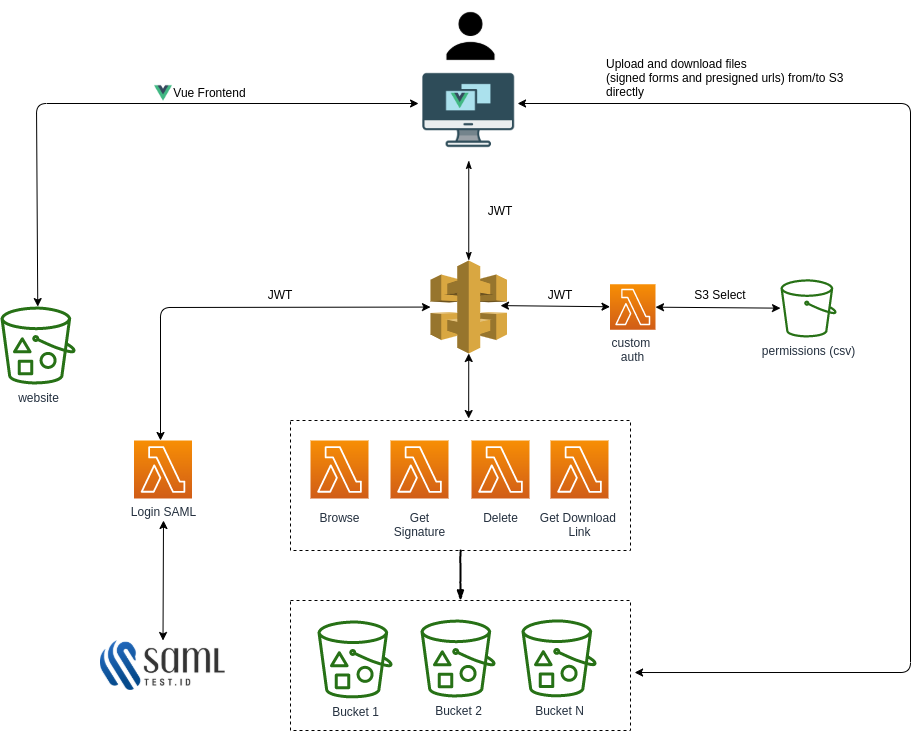

The diagram above was exported from draw.io. Its source (the exported page's mxGraphModel, read from the mxfile embedded in the PNG):
<mxGraphModel dx="1422" dy="712" grid="1" gridSize="10" guides="1" tooltips="1" connect="1" arrows="1" fold="1" page="1" pageScale="1" pageWidth="1169" pageHeight="827" math="0" shadow="0">
  <root>
    <mxCell id="0" />
    <mxCell id="1" parent="0" />
    <mxCell id="UEzPUAAOIrF-is8g5C7q-98" value="permissions (csv)&lt;br&gt;" style="outlineConnect=0;fontColor=#232F3E;gradientColor=none;fillColor=#277116;strokeColor=none;dashed=0;verticalLabelPosition=bottom;verticalAlign=top;align=center;html=1;fontSize=12;fontStyle=0;aspect=fixed;pointerEvents=1;shape=mxgraph.aws4.bucket;labelBackgroundColor=#ffffff;" parent="1" vertex="1">
      <mxGeometry x="910" y="308.75" width="56" height="58.25" as="geometry" />
    </mxCell>
    <mxCell id="bdopi-1UFrGcDfeiynOT-1" style="edgeStyle=orthogonalEdgeStyle;rounded=0;orthogonalLoop=1;jettySize=auto;html=1;exitX=0.5;exitY=1;exitDx=0;exitDy=0;" parent="1" edge="1">
      <mxGeometry relative="1" as="geometry">
        <mxPoint x="470" y="258" as="sourcePoint" />
        <mxPoint x="470" y="258" as="targetPoint" />
      </mxGeometry>
    </mxCell>
    <mxCell id="bdopi-1UFrGcDfeiynOT-34" value="" style="group" parent="1" vertex="1" connectable="0">
      <mxGeometry x="420" y="450" width="340" height="130" as="geometry" />
    </mxCell>
    <mxCell id="bdopi-1UFrGcDfeiynOT-33" value="" style="rounded=0;whiteSpace=wrap;html=1;labelBackgroundColor=none;fillColor=none;dashed=1;" parent="bdopi-1UFrGcDfeiynOT-34" vertex="1">
      <mxGeometry width="340" height="130" as="geometry" />
    </mxCell>
    <mxCell id="UEzPUAAOIrF-is8g5C7q-85" value="Browse" style="outlineConnect=0;fontColor=#232F3E;gradientColor=#F78E04;gradientDirection=north;fillColor=#D05C17;strokeColor=#ffffff;dashed=0;verticalLabelPosition=bottom;verticalAlign=top;align=center;html=1;fontSize=12;fontStyle=0;aspect=fixed;shape=mxgraph.aws4.resourceIcon;resIcon=mxgraph.aws4.lambda;labelBackgroundColor=#ffffff;spacingTop=6;" parent="bdopi-1UFrGcDfeiynOT-34" vertex="1">
      <mxGeometry x="20" y="20" width="58" height="58" as="geometry" />
    </mxCell>
    <mxCell id="bdopi-1UFrGcDfeiynOT-11" value="Delete&lt;br&gt;" style="outlineConnect=0;fontColor=#232F3E;gradientColor=#F78E04;gradientDirection=north;fillColor=#D05C17;strokeColor=#ffffff;dashed=0;verticalLabelPosition=bottom;verticalAlign=top;align=center;html=1;fontSize=12;fontStyle=0;aspect=fixed;shape=mxgraph.aws4.resourceIcon;resIcon=mxgraph.aws4.lambda;labelBackgroundColor=#ffffff;spacingTop=6;" parent="bdopi-1UFrGcDfeiynOT-34" vertex="1">
      <mxGeometry x="181" y="20" width="58" height="58" as="geometry" />
    </mxCell>
    <mxCell id="bdopi-1UFrGcDfeiynOT-12" value="Get Download &lt;br&gt;Link" style="outlineConnect=0;fontColor=#232F3E;gradientColor=#F78E04;gradientDirection=north;fillColor=#D05C17;strokeColor=#ffffff;dashed=0;verticalLabelPosition=bottom;verticalAlign=top;align=center;html=1;fontSize=12;fontStyle=0;aspect=fixed;shape=mxgraph.aws4.resourceIcon;resIcon=mxgraph.aws4.lambda;labelBackgroundColor=#ffffff;spacingTop=6;" parent="bdopi-1UFrGcDfeiynOT-34" vertex="1">
      <mxGeometry x="260" y="20" width="58" height="58" as="geometry" />
    </mxCell>
    <mxCell id="bdopi-1UFrGcDfeiynOT-10" value="Get&lt;br&gt;Signature" style="outlineConnect=0;fontColor=#232F3E;gradientColor=#F78E04;gradientDirection=north;fillColor=#D05C17;strokeColor=#ffffff;dashed=0;verticalLabelPosition=bottom;verticalAlign=top;align=center;html=1;fontSize=12;fontStyle=0;aspect=fixed;shape=mxgraph.aws4.resourceIcon;resIcon=mxgraph.aws4.lambda;labelBackgroundColor=#ffffff;spacingTop=6;" parent="bdopi-1UFrGcDfeiynOT-34" vertex="1">
      <mxGeometry x="100" y="20" width="58" height="58" as="geometry" />
    </mxCell>
    <mxCell id="bdopi-1UFrGcDfeiynOT-35" value="" style="group" parent="1" vertex="1" connectable="0">
      <mxGeometry x="420" y="630" width="340" height="130" as="geometry" />
    </mxCell>
    <mxCell id="bdopi-1UFrGcDfeiynOT-31" value="" style="group" parent="bdopi-1UFrGcDfeiynOT-35" vertex="1" connectable="0">
      <mxGeometry x="20" y="18.860000000000014" width="286" height="78.13999999999999" as="geometry" />
    </mxCell>
    <mxCell id="UEzPUAAOIrF-is8g5C7q-77" value="Bucket 1&lt;br&gt;" style="outlineConnect=0;fontColor=#232F3E;gradientColor=none;fillColor=#277116;strokeColor=none;dashed=0;verticalLabelPosition=bottom;verticalAlign=top;align=center;html=1;fontSize=12;fontStyle=0;aspect=fixed;pointerEvents=1;shape=mxgraph.aws4.bucket_with_objects;labelBackgroundColor=#ffffff;" parent="bdopi-1UFrGcDfeiynOT-31" vertex="1">
      <mxGeometry x="7" y="1.0699999999999363" width="75" height="78" as="geometry" />
    </mxCell>
    <mxCell id="UEzPUAAOIrF-is8g5C7q-78" value="Bucket 2&lt;br&gt;" style="outlineConnect=0;fontColor=#232F3E;gradientColor=none;fillColor=#277116;strokeColor=none;dashed=0;verticalLabelPosition=bottom;verticalAlign=top;align=center;html=1;fontSize=12;fontStyle=0;aspect=fixed;pointerEvents=1;shape=mxgraph.aws4.bucket_with_objects;labelBackgroundColor=#ffffff;" parent="bdopi-1UFrGcDfeiynOT-31" vertex="1">
      <mxGeometry x="110" y="0.13999999999998636" width="75" height="78" as="geometry" />
    </mxCell>
    <mxCell id="bdopi-1UFrGcDfeiynOT-17" value="Bucket N" style="outlineConnect=0;fontColor=#232F3E;gradientColor=none;fillColor=#277116;strokeColor=none;dashed=0;verticalLabelPosition=bottom;verticalAlign=top;align=center;html=1;fontSize=12;fontStyle=0;aspect=fixed;pointerEvents=1;shape=mxgraph.aws4.bucket_with_objects;labelBackgroundColor=#ffffff;" parent="bdopi-1UFrGcDfeiynOT-31" vertex="1">
      <mxGeometry x="211" width="75" height="78" as="geometry" />
    </mxCell>
    <mxCell id="bdopi-1UFrGcDfeiynOT-32" value="" style="rounded=0;whiteSpace=wrap;html=1;labelBackgroundColor=none;fillColor=none;dashed=1;" parent="bdopi-1UFrGcDfeiynOT-35" vertex="1">
      <mxGeometry width="340" height="130" as="geometry" />
    </mxCell>
    <mxCell id="bdopi-1UFrGcDfeiynOT-36" value="" style="rounded=0;comic=1;strokeWidth=2;endArrow=blockThin;html=1;fontFamily=Comic Sans MS;fontStyle=1;entryX=0.5;entryY=0;entryDx=0;entryDy=0;exitX=0.5;exitY=1;exitDx=0;exitDy=0;" parent="1" source="bdopi-1UFrGcDfeiynOT-33" target="bdopi-1UFrGcDfeiynOT-32" edge="1">
      <mxGeometry width="50" height="50" relative="1" as="geometry">
        <mxPoint x="565" y="500" as="sourcePoint" />
        <mxPoint x="615" y="450" as="targetPoint" />
      </mxGeometry>
    </mxCell>
    <mxCell id="bdopi-1UFrGcDfeiynOT-37" value="" style="outlineConnect=0;dashed=0;verticalLabelPosition=bottom;verticalAlign=top;align=center;html=1;shape=mxgraph.aws3.api_gateway;fillColor=#D9A741;gradientColor=none;" parent="1" vertex="1">
      <mxGeometry x="560" y="290" width="76.5" height="93" as="geometry" />
    </mxCell>
    <mxCell id="bdopi-1UFrGcDfeiynOT-38" value="custom &lt;br&gt;auth" style="outlineConnect=0;fontColor=#232F3E;gradientColor=#F78E04;gradientDirection=north;fillColor=#D05C17;strokeColor=#ffffff;dashed=0;verticalLabelPosition=bottom;verticalAlign=top;align=center;html=1;fontSize=12;fontStyle=0;aspect=fixed;shape=mxgraph.aws4.resourceIcon;resIcon=mxgraph.aws4.lambda;" parent="1" vertex="1">
      <mxGeometry x="739.5" y="313.75" width="45.5" height="45.5" as="geometry" />
    </mxCell>
    <mxCell id="bdopi-1UFrGcDfeiynOT-43" value="" style="endArrow=classic;startArrow=classic;html=1;exitX=0.915;exitY=0.485;exitDx=0;exitDy=0;exitPerimeter=0;" parent="1" source="bdopi-1UFrGcDfeiynOT-37" target="bdopi-1UFrGcDfeiynOT-38" edge="1">
      <mxGeometry width="50" height="50" relative="1" as="geometry">
        <mxPoint x="670" y="329.75" as="sourcePoint" />
        <mxPoint x="640" y="299.75" as="targetPoint" />
      </mxGeometry>
    </mxCell>
    <mxCell id="bdopi-1UFrGcDfeiynOT-49" value="" style="endArrow=classic;startArrow=classic;html=1;" parent="1" source="bdopi-1UFrGcDfeiynOT-38" target="UEzPUAAOIrF-is8g5C7q-98" edge="1">
      <mxGeometry width="50" height="50" relative="1" as="geometry">
        <mxPoint x="830" y="399.75" as="sourcePoint" />
        <mxPoint x="749.5" y="346.2600328916278" as="targetPoint" />
      </mxGeometry>
    </mxCell>
    <mxCell id="bdopi-1UFrGcDfeiynOT-50" value="S3 Select" style="text;html=1;strokeColor=none;fillColor=none;align=center;verticalAlign=middle;whiteSpace=wrap;rounded=0;" parent="1" vertex="1">
      <mxGeometry x="820" y="313.75" width="60" height="20" as="geometry" />
    </mxCell>
    <mxCell id="bdopi-1UFrGcDfeiynOT-51" value="JWT" style="text;html=1;strokeColor=none;fillColor=none;align=center;verticalAlign=middle;whiteSpace=wrap;rounded=0;" parent="1" vertex="1">
      <mxGeometry x="660" y="313.75" width="60" height="20" as="geometry" />
    </mxCell>
    <mxCell id="bdopi-1UFrGcDfeiynOT-52" value="Login SAML" style="outlineConnect=0;fontColor=#232F3E;gradientColor=#F78E04;gradientDirection=north;fillColor=#D05C17;strokeColor=#ffffff;dashed=0;verticalLabelPosition=bottom;verticalAlign=top;align=center;html=1;fontSize=12;fontStyle=0;aspect=fixed;shape=mxgraph.aws4.resourceIcon;resIcon=mxgraph.aws4.lambda;" parent="1" vertex="1">
      <mxGeometry x="263.5" y="470" width="58" height="58" as="geometry" />
    </mxCell>
    <mxCell id="bdopi-1UFrGcDfeiynOT-53" value="" style="shape=image;verticalLabelPosition=bottom;labelBackgroundColor=#ffffff;verticalAlign=top;aspect=fixed;imageAspect=0;image=https://samltest.id/wp-content/uploads/2018/08/6.png;" parent="1" vertex="1">
      <mxGeometry x="230" y="670" width="125" height="50" as="geometry" />
    </mxCell>
    <mxCell id="bdopi-1UFrGcDfeiynOT-54" value="" style="endArrow=classic;startArrow=classic;html=1;exitX=0.5;exitY=0;exitDx=0;exitDy=0;" parent="1" source="bdopi-1UFrGcDfeiynOT-53" edge="1">
      <mxGeometry width="50" height="50" relative="1" as="geometry">
        <mxPoint x="560" y="400" as="sourcePoint" />
        <mxPoint x="293" y="550" as="targetPoint" />
      </mxGeometry>
    </mxCell>
    <mxCell id="bdopi-1UFrGcDfeiynOT-55" value="" style="endArrow=classic;startArrow=classic;html=1;" parent="1" target="bdopi-1UFrGcDfeiynOT-37" edge="1">
      <mxGeometry width="50" height="50" relative="1" as="geometry">
        <mxPoint x="290" y="470" as="sourcePoint" />
        <mxPoint x="610" y="350" as="targetPoint" />
        <Array as="points">
          <mxPoint x="290" y="337" />
        </Array>
      </mxGeometry>
    </mxCell>
    <mxCell id="bdopi-1UFrGcDfeiynOT-56" value="JWT" style="text;html=1;strokeColor=none;fillColor=none;align=center;verticalAlign=middle;whiteSpace=wrap;rounded=0;" parent="1" vertex="1">
      <mxGeometry x="380" y="313.75" width="60" height="20" as="geometry" />
    </mxCell>
    <UserObject label="" id="bdopi-1UFrGcDfeiynOT-60">
      <mxCell style="group" parent="1" vertex="1" connectable="0">
        <mxGeometry x="548.25" y="90" width="100" height="100" as="geometry" />
      </mxCell>
    </UserObject>
    <mxCell id="bdopi-1UFrGcDfeiynOT-59" value="" style="shape=image;verticalLabelPosition=bottom;labelBackgroundColor=#ffffff;verticalAlign=top;aspect=fixed;imageAspect=0;image=https://cdn.icon-icons.com/icons2/1367/PNG/512/32officeicons-31_89708.png;" parent="bdopi-1UFrGcDfeiynOT-60" vertex="1">
      <mxGeometry width="100" height="100" as="geometry" />
    </mxCell>
    <mxCell id="bdopi-1UFrGcDfeiynOT-58" value="" style="shape=image;verticalLabelPosition=bottom;labelBackgroundColor=#ffffff;verticalAlign=top;aspect=fixed;imageAspect=0;image=https://vuejs.org/images/logo.png;" parent="bdopi-1UFrGcDfeiynOT-60" vertex="1">
      <mxGeometry x="32.43243243243243" y="31.53153153153153" width="18.018018018018015" height="18.018018018018015" as="geometry" />
    </mxCell>
    <mxCell id="bdopi-1UFrGcDfeiynOT-63" value="" style="shape=image;verticalLabelPosition=bottom;labelBackgroundColor=#ffffff;verticalAlign=top;aspect=fixed;imageAspect=0;image=https://www.shareicon.net/data/512x512/2015/09/03/95108_user_512x512.png;" parent="1" vertex="1">
      <mxGeometry x="564.5" y="30" width="72" height="72" as="geometry" />
    </mxCell>
    <mxCell id="bdopi-1UFrGcDfeiynOT-65" style="edgeStyle=orthogonalEdgeStyle;rounded=0;orthogonalLoop=1;jettySize=auto;html=1;entryX=0.5;entryY=0;entryDx=0;entryDy=0;entryPerimeter=0;endArrow=classicThin;endFill=1;startArrow=classicThin;startFill=1;" parent="1" source="bdopi-1UFrGcDfeiynOT-59" target="bdopi-1UFrGcDfeiynOT-37" edge="1">
      <mxGeometry relative="1" as="geometry" />
    </mxCell>
    <mxCell id="bdopi-1UFrGcDfeiynOT-66" value="JWT" style="text;html=1;strokeColor=none;fillColor=none;align=center;verticalAlign=middle;whiteSpace=wrap;rounded=0;" parent="1" vertex="1">
      <mxGeometry x="600" y="230" width="60" height="20" as="geometry" />
    </mxCell>
    <mxCell id="bdopi-1UFrGcDfeiynOT-67" value="" style="endArrow=classic;startArrow=classic;html=1;exitX=0.524;exitY=-0.015;exitDx=0;exitDy=0;exitPerimeter=0;entryX=0.5;entryY=1;entryDx=0;entryDy=0;entryPerimeter=0;" parent="1" source="bdopi-1UFrGcDfeiynOT-33" target="bdopi-1UFrGcDfeiynOT-37" edge="1">
      <mxGeometry width="50" height="50" relative="1" as="geometry">
        <mxPoint x="560" y="400" as="sourcePoint" />
        <mxPoint x="610" y="350" as="targetPoint" />
      </mxGeometry>
    </mxCell>
    <mxCell id="bdopi-1UFrGcDfeiynOT-68" value="" style="endArrow=classic;startArrow=classic;html=1;entryX=0.988;entryY=0.43;entryDx=0;entryDy=0;entryPerimeter=0;exitX=1.012;exitY=0.554;exitDx=0;exitDy=0;exitPerimeter=0;" parent="1" source="bdopi-1UFrGcDfeiynOT-32" target="bdopi-1UFrGcDfeiynOT-59" edge="1">
      <mxGeometry width="50" height="50" relative="1" as="geometry">
        <mxPoint x="560" y="450" as="sourcePoint" />
        <mxPoint x="610" y="400" as="targetPoint" />
        <Array as="points">
          <mxPoint x="1040" y="702" />
          <mxPoint x="1040" y="133" />
        </Array>
      </mxGeometry>
    </mxCell>
    <mxCell id="bdopi-1UFrGcDfeiynOT-69" value="Upload and download files &lt;br&gt;(signed forms and presigned urls) from/to S3 directly" style="text;html=1;strokeColor=none;fillColor=none;align=left;verticalAlign=middle;whiteSpace=wrap;rounded=0;" parent="1" vertex="1">
      <mxGeometry x="733.5" y="97" width="250" height="20" as="geometry" />
    </mxCell>
    <mxCell id="bdopi-1UFrGcDfeiynOT-70" style="edgeStyle=orthogonalEdgeStyle;rounded=0;orthogonalLoop=1;jettySize=auto;html=1;exitX=0.5;exitY=1;exitDx=0;exitDy=0;startArrow=classicThin;startFill=1;endArrow=classicThin;endFill=1;" parent="1" source="bdopi-1UFrGcDfeiynOT-69" target="bdopi-1UFrGcDfeiynOT-69" edge="1">
      <mxGeometry relative="1" as="geometry" />
    </mxCell>
    <mxCell id="bdopi-1UFrGcDfeiynOT-74" value="website" style="outlineConnect=0;fontColor=#232F3E;gradientColor=none;fillColor=#277116;strokeColor=none;dashed=0;verticalLabelPosition=bottom;verticalAlign=top;align=center;html=1;fontSize=12;fontStyle=0;aspect=fixed;pointerEvents=1;shape=mxgraph.aws4.bucket_with_objects;" parent="1" vertex="1">
      <mxGeometry x="130" y="336" width="75" height="78" as="geometry" />
    </mxCell>
    <mxCell id="bdopi-1UFrGcDfeiynOT-76" value="" style="endArrow=classic;startArrow=classic;html=1;entryX=-0.002;entryY=0.43;entryDx=0;entryDy=0;entryPerimeter=0;" parent="1" source="bdopi-1UFrGcDfeiynOT-74" target="bdopi-1UFrGcDfeiynOT-59" edge="1">
      <mxGeometry width="50" height="50" relative="1" as="geometry">
        <mxPoint x="560" y="420" as="sourcePoint" />
        <mxPoint x="450" y="160" as="targetPoint" />
        <Array as="points">
          <mxPoint x="166" y="133" />
        </Array>
      </mxGeometry>
    </mxCell>
    <mxCell id="bdopi-1UFrGcDfeiynOT-78" value="Vue Frontend" style="text;html=1;strokeColor=none;fillColor=none;align=center;verticalAlign=middle;whiteSpace=wrap;rounded=0;" parent="1" vertex="1">
      <mxGeometry x="264.5" y="112" width="148.5" height="20" as="geometry" />
    </mxCell>
    <mxCell id="bdopi-1UFrGcDfeiynOT-79" value="" style="shape=image;verticalLabelPosition=bottom;labelBackgroundColor=#ffffff;verticalAlign=top;aspect=fixed;imageAspect=0;image=https://vuejs.org/images/logo.png;" parent="1" vertex="1">
      <mxGeometry x="284.0024324324324" y="114.00153153153153" width="18.018018018018015" height="18.018018018018015" as="geometry" />
    </mxCell>
  </root>
</mxGraphModel>